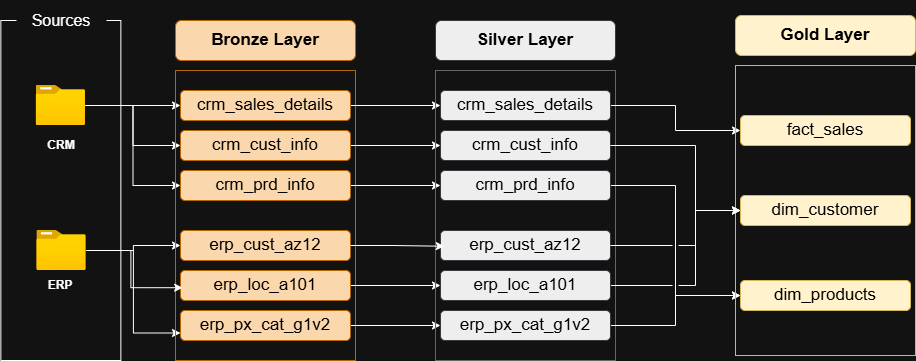

The diagram above was exported from draw.io. Its source (the exported page's mxGraphModel, read from the mxfile embedded in the PNG):
<mxGraphModel dx="1028" dy="611" grid="1" gridSize="10" guides="1" tooltips="1" connect="1" arrows="1" fold="1" page="1" pageScale="1" pageWidth="850" pageHeight="1100" math="0" shadow="0">
  <root>
    <mxCell id="0" />
    <mxCell id="1" parent="0" />
    <mxCell id="t2YXPCtMV_4GNbSTEb5H-1" value="" style="rounded=0;whiteSpace=wrap;html=1;" parent="1" vertex="1">
      <mxGeometry x="55.360000000000014" y="160" width="120" height="340" as="geometry" />
    </mxCell>
    <mxCell id="t2YXPCtMV_4GNbSTEb5H-2" value="&lt;font style=&quot;font-size: 16px;&quot;&gt;Sources&lt;/font&gt;" style="rounded=0;whiteSpace=wrap;html=1;strokeColor=none;" parent="1" vertex="1">
      <mxGeometry x="71" y="140" width="90" height="40" as="geometry" />
    </mxCell>
    <mxCell id="t2YXPCtMV_4GNbSTEb5H-16" style="edgeStyle=orthogonalEdgeStyle;rounded=0;orthogonalLoop=1;jettySize=auto;html=1;exitX=1;exitY=0.5;exitDx=0;exitDy=0;exitPerimeter=0;" parent="1" source="t2YXPCtMV_4GNbSTEb5H-3" target="t2YXPCtMV_4GNbSTEb5H-9" edge="1">
      <mxGeometry relative="1" as="geometry" />
    </mxCell>
    <mxCell id="t2YXPCtMV_4GNbSTEb5H-17" style="edgeStyle=orthogonalEdgeStyle;rounded=0;orthogonalLoop=1;jettySize=auto;html=1;exitX=1;exitY=0.5;exitDx=0;exitDy=0;exitPerimeter=0;entryX=0;entryY=0.5;entryDx=0;entryDy=0;" parent="1" source="t2YXPCtMV_4GNbSTEb5H-3" target="t2YXPCtMV_4GNbSTEb5H-10" edge="1">
      <mxGeometry relative="1" as="geometry" />
    </mxCell>
    <mxCell id="t2YXPCtMV_4GNbSTEb5H-18" style="edgeStyle=orthogonalEdgeStyle;rounded=0;orthogonalLoop=1;jettySize=auto;html=1;exitX=1;exitY=0.5;exitDx=0;exitDy=0;exitPerimeter=0;entryX=0;entryY=0.5;entryDx=0;entryDy=0;" parent="1" source="t2YXPCtMV_4GNbSTEb5H-3" target="t2YXPCtMV_4GNbSTEb5H-11" edge="1">
      <mxGeometry relative="1" as="geometry" />
    </mxCell>
    <mxCell id="t2YXPCtMV_4GNbSTEb5H-3" value="" style="image;aspect=fixed;html=1;align=center;fontSize=12;image=img/lib/azure2/general/Folder_Blank.svg;points=[[0,0,0,0,0],[0,0.25,0,0,0],[0,0.5,0,0,0],[0,0.75,0,0,0],[0,1,0,0,0],[0.25,0,0,0,0],[0.25,1,0,0,0],[0.5,0,0,0,0],[0.5,1,0,0,0],[0.75,0,0,0,0],[0.75,1,0,0,0],[1,0,0,0,0],[1,0.25,0,0,0],[1,0.5,0,0,0],[1,0.75,0,0,0],[1,1,0,0,0]];" parent="1" vertex="1">
      <mxGeometry x="90.72" y="225" width="49.29" height="40" as="geometry" />
    </mxCell>
    <mxCell id="t2YXPCtMV_4GNbSTEb5H-4" value="&lt;b&gt;CRM&lt;/b&gt;" style="text;strokeColor=none;align=center;fillColor=none;html=1;verticalAlign=middle;whiteSpace=wrap;rounded=0;" parent="1" vertex="1">
      <mxGeometry x="86" y="270" width="60" height="30" as="geometry" />
    </mxCell>
    <mxCell id="t2YXPCtMV_4GNbSTEb5H-19" style="edgeStyle=orthogonalEdgeStyle;rounded=0;orthogonalLoop=1;jettySize=auto;html=1;exitX=1;exitY=0.5;exitDx=0;exitDy=0;" parent="1" source="t2YXPCtMV_4GNbSTEb5H-5" target="t2YXPCtMV_4GNbSTEb5H-12" edge="1">
      <mxGeometry relative="1" as="geometry" />
    </mxCell>
    <mxCell id="t2YXPCtMV_4GNbSTEb5H-21" style="edgeStyle=orthogonalEdgeStyle;rounded=0;orthogonalLoop=1;jettySize=auto;html=1;exitX=1;exitY=0.5;exitDx=0;exitDy=0;entryX=0;entryY=0.75;entryDx=0;entryDy=0;" parent="1" source="t2YXPCtMV_4GNbSTEb5H-5" target="t2YXPCtMV_4GNbSTEb5H-14" edge="1">
      <mxGeometry relative="1" as="geometry" />
    </mxCell>
    <mxCell id="t2YXPCtMV_4GNbSTEb5H-5" value="" style="image;aspect=fixed;html=1;align=center;fontSize=12;image=img/lib/azure2/general/Folder_Blank.svg;" parent="1" vertex="1">
      <mxGeometry x="91.35" y="370" width="49.29" height="40" as="geometry" />
    </mxCell>
    <mxCell id="t2YXPCtMV_4GNbSTEb5H-6" value="&lt;b&gt;ERP&lt;/b&gt;" style="text;strokeColor=none;align=center;fillColor=none;html=1;verticalAlign=middle;whiteSpace=wrap;rounded=0;" parent="1" vertex="1">
      <mxGeometry x="84.64999999999999" y="410" width="60" height="30" as="geometry" />
    </mxCell>
    <mxCell id="t2YXPCtMV_4GNbSTEb5H-7" value="" style="rounded=0;whiteSpace=wrap;html=1;fillColor=none;strokeColor=#b46504;" parent="1" vertex="1">
      <mxGeometry x="230" y="210" width="180" height="290" as="geometry" />
    </mxCell>
    <mxCell id="t2YXPCtMV_4GNbSTEb5H-8" value="&lt;font style=&quot;font-size: 17px; color: rgb(0, 0, 0);&quot;&gt;&lt;b&gt;Bronze Layer&lt;/b&gt;&lt;/font&gt;" style="rounded=1;whiteSpace=wrap;html=1;fillColor=#fad7ac;strokeColor=#b46504;" parent="1" vertex="1">
      <mxGeometry x="230" y="160" width="180" height="40" as="geometry" />
    </mxCell>
    <mxCell id="t2YXPCtMV_4GNbSTEb5H-31" style="edgeStyle=orthogonalEdgeStyle;rounded=0;orthogonalLoop=1;jettySize=auto;html=1;exitX=1;exitY=0.5;exitDx=0;exitDy=0;" parent="1" source="t2YXPCtMV_4GNbSTEb5H-9" target="t2YXPCtMV_4GNbSTEb5H-25" edge="1">
      <mxGeometry relative="1" as="geometry" />
    </mxCell>
    <mxCell id="t2YXPCtMV_4GNbSTEb5H-9" value="&lt;font color=&quot;#000000&quot;&gt;&lt;span style=&quot;font-size: 17px;&quot;&gt;crm_sales_details&lt;/span&gt;&lt;/font&gt;" style="rounded=1;whiteSpace=wrap;html=1;fillColor=#fad7ac;strokeColor=#b46504;" parent="1" vertex="1">
      <mxGeometry x="235" y="230" width="170" height="30" as="geometry" />
    </mxCell>
    <mxCell id="t2YXPCtMV_4GNbSTEb5H-32" style="edgeStyle=orthogonalEdgeStyle;rounded=0;orthogonalLoop=1;jettySize=auto;html=1;exitX=1;exitY=0.5;exitDx=0;exitDy=0;entryX=0;entryY=0.5;entryDx=0;entryDy=0;" parent="1" source="t2YXPCtMV_4GNbSTEb5H-10" target="t2YXPCtMV_4GNbSTEb5H-26" edge="1">
      <mxGeometry relative="1" as="geometry" />
    </mxCell>
    <mxCell id="t2YXPCtMV_4GNbSTEb5H-10" value="&lt;font color=&quot;#000000&quot;&gt;&lt;span style=&quot;font-size: 17px;&quot;&gt;crm_cust_info&lt;/span&gt;&lt;/font&gt;" style="rounded=1;whiteSpace=wrap;html=1;fillColor=#fad7ac;strokeColor=#b46504;" parent="1" vertex="1">
      <mxGeometry x="235" y="270" width="170" height="30" as="geometry" />
    </mxCell>
    <mxCell id="t2YXPCtMV_4GNbSTEb5H-33" style="edgeStyle=orthogonalEdgeStyle;rounded=0;orthogonalLoop=1;jettySize=auto;html=1;exitX=1;exitY=0.5;exitDx=0;exitDy=0;entryX=0;entryY=0.5;entryDx=0;entryDy=0;" parent="1" source="t2YXPCtMV_4GNbSTEb5H-11" target="t2YXPCtMV_4GNbSTEb5H-27" edge="1">
      <mxGeometry relative="1" as="geometry" />
    </mxCell>
    <mxCell id="t2YXPCtMV_4GNbSTEb5H-11" value="&lt;font color=&quot;#000000&quot;&gt;&lt;span style=&quot;font-size: 17px;&quot;&gt;crm_prd_info&lt;/span&gt;&lt;/font&gt;" style="rounded=1;whiteSpace=wrap;html=1;fillColor=#fad7ac;strokeColor=#b46504;" parent="1" vertex="1">
      <mxGeometry x="235" y="310" width="170" height="30" as="geometry" />
    </mxCell>
    <mxCell id="t2YXPCtMV_4GNbSTEb5H-12" value="&lt;font color=&quot;#000000&quot;&gt;&lt;span style=&quot;font-size: 17px;&quot;&gt;erp_cust_az12&lt;/span&gt;&lt;/font&gt;" style="rounded=1;whiteSpace=wrap;html=1;fillColor=#fad7ac;strokeColor=#b46504;" parent="1" vertex="1">
      <mxGeometry x="235" y="370" width="170" height="30" as="geometry" />
    </mxCell>
    <mxCell id="t2YXPCtMV_4GNbSTEb5H-35" style="edgeStyle=orthogonalEdgeStyle;rounded=0;orthogonalLoop=1;jettySize=auto;html=1;exitX=1;exitY=0.5;exitDx=0;exitDy=0;entryX=0;entryY=0.5;entryDx=0;entryDy=0;" parent="1" source="t2YXPCtMV_4GNbSTEb5H-13" target="t2YXPCtMV_4GNbSTEb5H-29" edge="1">
      <mxGeometry relative="1" as="geometry" />
    </mxCell>
    <mxCell id="t2YXPCtMV_4GNbSTEb5H-13" value="&lt;font style=&quot;font-size: 17px; color: rgb(0, 0, 0);&quot;&gt;erp_loc_a101&lt;/font&gt;" style="rounded=1;whiteSpace=wrap;html=1;fillColor=#fad7ac;strokeColor=#b46504;" parent="1" vertex="1">
      <mxGeometry x="235" y="410" width="170" height="30" as="geometry" />
    </mxCell>
    <mxCell id="t2YXPCtMV_4GNbSTEb5H-38" style="edgeStyle=orthogonalEdgeStyle;rounded=0;orthogonalLoop=1;jettySize=auto;html=1;exitX=1;exitY=0.5;exitDx=0;exitDy=0;entryX=0;entryY=0.5;entryDx=0;entryDy=0;" parent="1" source="t2YXPCtMV_4GNbSTEb5H-14" target="t2YXPCtMV_4GNbSTEb5H-30" edge="1">
      <mxGeometry relative="1" as="geometry" />
    </mxCell>
    <mxCell id="t2YXPCtMV_4GNbSTEb5H-14" value="&lt;font style=&quot;font-size: 17px; color: rgb(0, 0, 0);&quot;&gt;erp_px_cat_g1v2&lt;/font&gt;" style="rounded=1;whiteSpace=wrap;html=1;fillColor=#fad7ac;strokeColor=#b46504;" parent="1" vertex="1">
      <mxGeometry x="235" y="450" width="170" height="30" as="geometry" />
    </mxCell>
    <mxCell id="t2YXPCtMV_4GNbSTEb5H-20" style="edgeStyle=orthogonalEdgeStyle;rounded=0;orthogonalLoop=1;jettySize=auto;html=1;exitX=1;exitY=0.5;exitDx=0;exitDy=0;entryX=0.04;entryY=0.749;entryDx=0;entryDy=0;entryPerimeter=0;" parent="1" source="t2YXPCtMV_4GNbSTEb5H-5" target="t2YXPCtMV_4GNbSTEb5H-7" edge="1">
      <mxGeometry relative="1" as="geometry" />
    </mxCell>
    <mxCell id="t2YXPCtMV_4GNbSTEb5H-23" value="" style="rounded=0;whiteSpace=wrap;html=1;fillColor=none;strokeColor=#666666;fontColor=#333333;" parent="1" vertex="1">
      <mxGeometry x="490" y="210" width="180" height="290" as="geometry" />
    </mxCell>
    <mxCell id="t2YXPCtMV_4GNbSTEb5H-24" value="&lt;font style=&quot;font-size: 17px; color: rgb(0, 0, 0);&quot;&gt;&lt;b&gt;Silver Layer&lt;/b&gt;&lt;/font&gt;" style="rounded=1;whiteSpace=wrap;html=1;fillColor=#eeeeee;strokeColor=#36393d;" parent="1" vertex="1">
      <mxGeometry x="490" y="160" width="180" height="40" as="geometry" />
    </mxCell>
    <mxCell id="t2YXPCtMV_4GNbSTEb5H-48" style="edgeStyle=orthogonalEdgeStyle;rounded=0;orthogonalLoop=1;jettySize=auto;html=1;exitX=1;exitY=0.5;exitDx=0;exitDy=0;entryX=0;entryY=0.5;entryDx=0;entryDy=0;jumpStyle=gap;" parent="1" source="t2YXPCtMV_4GNbSTEb5H-25" target="t2YXPCtMV_4GNbSTEb5H-42" edge="1">
      <mxGeometry relative="1" as="geometry" />
    </mxCell>
    <mxCell id="t2YXPCtMV_4GNbSTEb5H-25" value="&lt;font color=&quot;#000000&quot;&gt;&lt;span style=&quot;font-size: 17px;&quot;&gt;crm_sales_details&lt;/span&gt;&lt;/font&gt;" style="rounded=1;whiteSpace=wrap;html=1;fillColor=#eeeeee;strokeColor=#36393d;" parent="1" vertex="1">
      <mxGeometry x="495" y="230" width="170" height="30" as="geometry" />
    </mxCell>
    <mxCell id="t2YXPCtMV_4GNbSTEb5H-26" value="&lt;font color=&quot;#000000&quot;&gt;&lt;span style=&quot;font-size: 17px;&quot;&gt;crm_cust_info&lt;/span&gt;&lt;/font&gt;" style="rounded=1;whiteSpace=wrap;html=1;fillColor=#eeeeee;strokeColor=#36393d;" parent="1" vertex="1">
      <mxGeometry x="495" y="270" width="170" height="30" as="geometry" />
    </mxCell>
    <mxCell id="t2YXPCtMV_4GNbSTEb5H-58" style="edgeStyle=orthogonalEdgeStyle;rounded=0;orthogonalLoop=1;jettySize=auto;html=1;exitX=1;exitY=0.5;exitDx=0;exitDy=0;entryX=0;entryY=0.5;entryDx=0;entryDy=0;" parent="1" source="t2YXPCtMV_4GNbSTEb5H-27" target="t2YXPCtMV_4GNbSTEb5H-47" edge="1">
      <mxGeometry relative="1" as="geometry" />
    </mxCell>
    <mxCell id="t2YXPCtMV_4GNbSTEb5H-27" value="&lt;font color=&quot;#000000&quot;&gt;&lt;span style=&quot;font-size: 17px;&quot;&gt;crm_prd_info&lt;/span&gt;&lt;/font&gt;" style="rounded=1;whiteSpace=wrap;html=1;fillColor=#eeeeee;strokeColor=#36393d;" parent="1" vertex="1">
      <mxGeometry x="495" y="310" width="170" height="30" as="geometry" />
    </mxCell>
    <mxCell id="t2YXPCtMV_4GNbSTEb5H-28" value="&lt;font color=&quot;#000000&quot;&gt;&lt;span style=&quot;font-size: 17px;&quot;&gt;erp_cust_az12&lt;/span&gt;&lt;/font&gt;" style="rounded=1;whiteSpace=wrap;html=1;fillColor=#eeeeee;strokeColor=#36393d;" parent="1" vertex="1">
      <mxGeometry x="495" y="370" width="170" height="30" as="geometry" />
    </mxCell>
    <mxCell id="t2YXPCtMV_4GNbSTEb5H-53" style="edgeStyle=orthogonalEdgeStyle;rounded=0;orthogonalLoop=1;jettySize=auto;html=1;exitX=1;exitY=0.5;exitDx=0;exitDy=0;entryX=0;entryY=0.5;entryDx=0;entryDy=0;jumpStyle=gap;" parent="1" source="t2YXPCtMV_4GNbSTEb5H-29" target="t2YXPCtMV_4GNbSTEb5H-43" edge="1">
      <mxGeometry relative="1" as="geometry">
        <Array as="points">
          <mxPoint x="750" y="425" />
          <mxPoint x="750" y="350" />
        </Array>
      </mxGeometry>
    </mxCell>
    <mxCell id="t2YXPCtMV_4GNbSTEb5H-29" value="&lt;font style=&quot;font-size: 17px; color: rgb(0, 0, 0);&quot;&gt;erp_loc_a101&lt;/font&gt;" style="rounded=1;whiteSpace=wrap;html=1;fillColor=#eeeeee;strokeColor=#36393d;" parent="1" vertex="1">
      <mxGeometry x="495" y="410" width="170" height="30" as="geometry" />
    </mxCell>
    <mxCell id="t2YXPCtMV_4GNbSTEb5H-37" style="edgeStyle=orthogonalEdgeStyle;rounded=0;orthogonalLoop=1;jettySize=auto;html=1;exitX=0;exitY=0.5;exitDx=0;exitDy=0;fillColor=#eeeeee;strokeColor=#36393d;" parent="1" source="t2YXPCtMV_4GNbSTEb5H-30" edge="1">
      <mxGeometry relative="1" as="geometry">
        <mxPoint x="495" y="465" as="targetPoint" />
      </mxGeometry>
    </mxCell>
    <mxCell id="t2YXPCtMV_4GNbSTEb5H-59" style="edgeStyle=orthogonalEdgeStyle;rounded=0;orthogonalLoop=1;jettySize=auto;html=1;exitX=1;exitY=0.5;exitDx=0;exitDy=0;entryX=0;entryY=0.5;entryDx=0;entryDy=0;" parent="1" source="t2YXPCtMV_4GNbSTEb5H-30" target="t2YXPCtMV_4GNbSTEb5H-47" edge="1">
      <mxGeometry relative="1" as="geometry" />
    </mxCell>
    <mxCell id="t2YXPCtMV_4GNbSTEb5H-30" value="&lt;font style=&quot;font-size: 17px; color: rgb(0, 0, 0);&quot;&gt;erp_px_cat_g1v2&lt;/font&gt;" style="rounded=1;whiteSpace=wrap;html=1;fillColor=#eeeeee;strokeColor=#36393d;" parent="1" vertex="1">
      <mxGeometry x="495" y="450" width="170" height="30" as="geometry" />
    </mxCell>
    <mxCell id="t2YXPCtMV_4GNbSTEb5H-34" style="edgeStyle=orthogonalEdgeStyle;rounded=0;orthogonalLoop=1;jettySize=auto;html=1;exitX=1;exitY=0.5;exitDx=0;exitDy=0;entryX=0.049;entryY=0.606;entryDx=0;entryDy=0;entryPerimeter=0;" parent="1" source="t2YXPCtMV_4GNbSTEb5H-12" target="t2YXPCtMV_4GNbSTEb5H-23" edge="1">
      <mxGeometry relative="1" as="geometry" />
    </mxCell>
    <mxCell id="t2YXPCtMV_4GNbSTEb5H-39" value="" style="rounded=0;whiteSpace=wrap;html=1;fillColor=none;strokeColor=#d6b656;" parent="1" vertex="1">
      <mxGeometry x="790" y="205" width="180" height="290" as="geometry" />
    </mxCell>
    <mxCell id="t2YXPCtMV_4GNbSTEb5H-40" value="&lt;font style=&quot;font-size: 17px; color: rgb(0, 0, 0);&quot;&gt;&lt;b&gt;Gold Layer&lt;/b&gt;&lt;/font&gt;" style="rounded=1;whiteSpace=wrap;html=1;fillColor=#fff2cc;strokeColor=#d6b656;" parent="1" vertex="1">
      <mxGeometry x="790" y="155" width="180" height="40" as="geometry" />
    </mxCell>
    <mxCell id="t2YXPCtMV_4GNbSTEb5H-42" value="&lt;font color=&quot;#000000&quot;&gt;&lt;span style=&quot;font-size: 17px;&quot;&gt;fact_sales&lt;/span&gt;&lt;/font&gt;" style="rounded=1;whiteSpace=wrap;html=1;fillColor=#fff2cc;strokeColor=#d6b656;" parent="1" vertex="1">
      <mxGeometry x="795" y="255" width="170" height="30" as="geometry" />
    </mxCell>
    <mxCell id="t2YXPCtMV_4GNbSTEb5H-43" value="&lt;font color=&quot;#000000&quot;&gt;&lt;span style=&quot;font-size: 17px;&quot;&gt;dim_customer&lt;/span&gt;&lt;/font&gt;" style="rounded=1;whiteSpace=wrap;html=1;fillColor=#fff2cc;strokeColor=#d6b656;" parent="1" vertex="1">
      <mxGeometry x="795" y="335" width="170" height="30" as="geometry" />
    </mxCell>
    <mxCell id="t2YXPCtMV_4GNbSTEb5H-47" value="&lt;font color=&quot;#000000&quot;&gt;&lt;span style=&quot;font-size: 17px;&quot;&gt;dim_products&lt;/span&gt;&lt;/font&gt;" style="rounded=1;whiteSpace=wrap;html=1;fillColor=#fff2cc;strokeColor=#d6b656;" parent="1" vertex="1">
      <mxGeometry x="795" y="420" width="170" height="30" as="geometry" />
    </mxCell>
    <mxCell id="t2YXPCtMV_4GNbSTEb5H-49" style="edgeStyle=orthogonalEdgeStyle;rounded=0;orthogonalLoop=1;jettySize=auto;html=1;exitX=1;exitY=0.5;exitDx=0;exitDy=0;entryX=0;entryY=0.5;entryDx=0;entryDy=0;jumpStyle=gap;" parent="1" source="t2YXPCtMV_4GNbSTEb5H-26" target="t2YXPCtMV_4GNbSTEb5H-43" edge="1">
      <mxGeometry relative="1" as="geometry">
        <Array as="points">
          <mxPoint x="750" y="285" />
          <mxPoint x="750" y="350" />
        </Array>
      </mxGeometry>
    </mxCell>
    <mxCell id="t2YXPCtMV_4GNbSTEb5H-52" style="edgeStyle=orthogonalEdgeStyle;rounded=0;orthogonalLoop=1;jettySize=auto;html=1;exitX=1;exitY=0.5;exitDx=0;exitDy=0;entryX=0;entryY=0.5;entryDx=0;entryDy=0;jumpStyle=gap;" parent="1" source="t2YXPCtMV_4GNbSTEb5H-28" target="t2YXPCtMV_4GNbSTEb5H-43" edge="1">
      <mxGeometry relative="1" as="geometry">
        <Array as="points">
          <mxPoint x="750" y="385" />
          <mxPoint x="750" y="350" />
        </Array>
      </mxGeometry>
    </mxCell>
  </root>
</mxGraphModel>